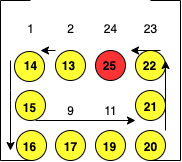

The diagram above was exported from draw.io. Its source (the exported page's mxGraphModel, read from the mxfile embedded in the PNG):
<mxGraphModel dx="946" dy="614" grid="0" gridSize="10" guides="1" tooltips="1" connect="1" arrows="1" fold="1" page="0" pageScale="1" pageWidth="827" pageHeight="1169" background="none" math="0" shadow="0">
  <root>
    <mxCell id="0" />
    <mxCell id="1" parent="0" />
    <mxCell id="OOjHV6q2wnc6vMneTpxG-42" value="" style="ellipse;whiteSpace=wrap;html=1;aspect=fixed;fillColor=#FFFF33;" parent="1" vertex="1">
      <mxGeometry x="365" y="210" width="30" height="30" as="geometry" />
    </mxCell>
    <mxCell id="OOjHV6q2wnc6vMneTpxG-41" value="" style="ellipse;whiteSpace=wrap;html=1;aspect=fixed;fillColor=#FFFF33;" parent="1" vertex="1">
      <mxGeometry x="365" y="250" width="30" height="30" as="geometry" />
    </mxCell>
    <mxCell id="OOjHV6q2wnc6vMneTpxG-40" value="" style="ellipse;whiteSpace=wrap;html=1;aspect=fixed;fillColor=#FFFF33;" parent="1" vertex="1">
      <mxGeometry x="365" y="290" width="30" height="30" as="geometry" />
    </mxCell>
    <mxCell id="OOjHV6q2wnc6vMneTpxG-39" value="" style="ellipse;whiteSpace=wrap;html=1;aspect=fixed;fillColor=#FFFF33;" parent="1" vertex="1">
      <mxGeometry x="325" y="290" width="30" height="30" as="geometry" />
    </mxCell>
    <mxCell id="OOjHV6q2wnc6vMneTpxG-38" value="" style="ellipse;whiteSpace=wrap;html=1;aspect=fixed;fillColor=#FFFF33;" parent="1" vertex="1">
      <mxGeometry x="285" y="290" width="30" height="30" as="geometry" />
    </mxCell>
    <mxCell id="OOjHV6q2wnc6vMneTpxG-37" value="" style="ellipse;whiteSpace=wrap;html=1;aspect=fixed;fillColor=#FFFF33;" parent="1" vertex="1">
      <mxGeometry x="246" y="290" width="30" height="30" as="geometry" />
    </mxCell>
    <mxCell id="OOjHV6q2wnc6vMneTpxG-36" value="" style="ellipse;whiteSpace=wrap;html=1;aspect=fixed;fillColor=#FFFF33;" parent="1" vertex="1">
      <mxGeometry x="245" y="250" width="30" height="30" as="geometry" />
    </mxCell>
    <mxCell id="OOjHV6q2wnc6vMneTpxG-34" value="" style="ellipse;whiteSpace=wrap;html=1;aspect=fixed;fillColor=#FFFF33;" parent="1" vertex="1">
      <mxGeometry x="244" y="211" width="30" height="30" as="geometry" />
    </mxCell>
    <mxCell id="OOjHV6q2wnc6vMneTpxG-32" value="" style="ellipse;whiteSpace=wrap;html=1;aspect=fixed;fillColor=#FF3333;" parent="1" vertex="1">
      <mxGeometry x="325" y="210" width="30" height="30" as="geometry" />
    </mxCell>
    <mxCell id="OOjHV6q2wnc6vMneTpxG-24" value="" style="ellipse;whiteSpace=wrap;html=1;aspect=fixed;fillColor=#FFFF33;" parent="1" vertex="1">
      <mxGeometry x="285" y="210" width="30" height="30" as="geometry" />
    </mxCell>
    <mxCell id="OOjHV6q2wnc6vMneTpxG-1" value="" style="endArrow=none;html=1;" parent="1" edge="1">
      <mxGeometry width="50" height="50" relative="1" as="geometry">
        <mxPoint x="230" y="320" as="sourcePoint" />
        <mxPoint x="230" y="160" as="targetPoint" />
      </mxGeometry>
    </mxCell>
    <mxCell id="OOjHV6q2wnc6vMneTpxG-2" value="" style="endArrow=none;html=1;" parent="1" edge="1">
      <mxGeometry width="50" height="50" relative="1" as="geometry">
        <mxPoint x="230" y="160" as="sourcePoint" />
        <mxPoint x="260" y="160" as="targetPoint" />
      </mxGeometry>
    </mxCell>
    <mxCell id="OOjHV6q2wnc6vMneTpxG-3" value="" style="endArrow=none;html=1;" parent="1" edge="1">
      <mxGeometry width="50" height="50" relative="1" as="geometry">
        <mxPoint x="230" y="320" as="sourcePoint" />
        <mxPoint x="260" y="320" as="targetPoint" />
      </mxGeometry>
    </mxCell>
    <mxCell id="OOjHV6q2wnc6vMneTpxG-4" value="" style="endArrow=none;html=1;" parent="1" edge="1">
      <mxGeometry width="50" height="50" relative="1" as="geometry">
        <mxPoint x="410" y="320" as="sourcePoint" />
        <mxPoint x="410" y="160" as="targetPoint" />
      </mxGeometry>
    </mxCell>
    <mxCell id="OOjHV6q2wnc6vMneTpxG-5" value="" style="endArrow=none;html=1;" parent="1" edge="1">
      <mxGeometry width="50" height="50" relative="1" as="geometry">
        <mxPoint x="410" y="160" as="sourcePoint" />
        <mxPoint x="380" y="160" as="targetPoint" />
      </mxGeometry>
    </mxCell>
    <mxCell id="OOjHV6q2wnc6vMneTpxG-6" value="" style="endArrow=none;html=1;" parent="1" edge="1">
      <mxGeometry width="50" height="50" relative="1" as="geometry">
        <mxPoint x="410" y="320" as="sourcePoint" />
        <mxPoint x="380" y="320" as="targetPoint" />
      </mxGeometry>
    </mxCell>
    <mxCell id="OOjHV6q2wnc6vMneTpxG-7" value="1" style="text;html=1;align=center;verticalAlign=middle;resizable=0;points=[];autosize=1;" parent="1" vertex="1">
      <mxGeometry x="250" y="178" width="20" height="20" as="geometry" />
    </mxCell>
    <mxCell id="OOjHV6q2wnc6vMneTpxG-8" value="2" style="text;html=1;align=center;verticalAlign=middle;resizable=0;points=[];autosize=1;" parent="1" vertex="1">
      <mxGeometry x="290" y="178" width="20" height="20" as="geometry" />
    </mxCell>
    <mxCell id="OOjHV6q2wnc6vMneTpxG-9" value="24" style="text;html=1;align=center;verticalAlign=middle;resizable=0;points=[];autosize=1;" parent="1" vertex="1">
      <mxGeometry x="325" y="178" width="30" height="20" as="geometry" />
    </mxCell>
    <mxCell id="OOjHV6q2wnc6vMneTpxG-10" value="23" style="text;html=1;align=center;verticalAlign=middle;resizable=0;points=[];autosize=1;" parent="1" vertex="1">
      <mxGeometry x="365" y="178" width="30" height="20" as="geometry" />
    </mxCell>
    <mxCell id="OOjHV6q2wnc6vMneTpxG-11" value="&lt;b&gt;14&lt;/b&gt;" style="text;html=1;align=center;verticalAlign=middle;resizable=0;points=[];autosize=1;" parent="1" vertex="1">
      <mxGeometry x="245" y="215" width="30" height="20" as="geometry" />
    </mxCell>
    <mxCell id="OOjHV6q2wnc6vMneTpxG-12" value="&lt;b&gt;13&lt;/b&gt;" style="text;html=1;align=center;verticalAlign=middle;resizable=0;points=[];autosize=1;" parent="1" vertex="1">
      <mxGeometry x="283" y="215" width="30" height="20" as="geometry" />
    </mxCell>
    <mxCell id="OOjHV6q2wnc6vMneTpxG-13" value="&lt;b&gt;25&lt;/b&gt;" style="text;html=1;align=center;verticalAlign=middle;resizable=0;points=[];autosize=1;" parent="1" vertex="1">
      <mxGeometry x="324" y="215" width="30" height="20" as="geometry" />
    </mxCell>
    <mxCell id="OOjHV6q2wnc6vMneTpxG-14" value="&lt;b&gt;22&lt;/b&gt;" style="text;html=1;align=center;verticalAlign=middle;resizable=0;points=[];autosize=1;" parent="1" vertex="1">
      <mxGeometry x="364" y="215" width="30" height="20" as="geometry" />
    </mxCell>
    <mxCell id="OOjHV6q2wnc6vMneTpxG-15" value="9" style="text;html=1;align=center;verticalAlign=middle;resizable=0;points=[];autosize=1;" parent="1" vertex="1">
      <mxGeometry x="290" y="260" width="20" height="20" as="geometry" />
    </mxCell>
    <mxCell id="OOjHV6q2wnc6vMneTpxG-16" value="11" style="text;html=1;align=center;verticalAlign=middle;resizable=0;points=[];autosize=1;" parent="1" vertex="1">
      <mxGeometry x="325" y="260" width="30" height="20" as="geometry" />
    </mxCell>
    <mxCell id="OOjHV6q2wnc6vMneTpxG-17" value="&lt;b&gt;21&lt;/b&gt;" style="text;html=1;align=center;verticalAlign=middle;resizable=0;points=[];autosize=1;" parent="1" vertex="1">
      <mxGeometry x="368" y="257" width="23" height="18" as="geometry" />
    </mxCell>
    <mxCell id="OOjHV6q2wnc6vMneTpxG-19" value="&lt;b&gt;16&lt;/b&gt;" style="text;html=1;align=center;verticalAlign=middle;resizable=0;points=[];autosize=1;" parent="1" vertex="1">
      <mxGeometry x="244" y="296" width="30" height="20" as="geometry" />
    </mxCell>
    <mxCell id="OOjHV6q2wnc6vMneTpxG-20" value="&lt;b&gt;17&lt;/b&gt;" style="text;html=1;align=center;verticalAlign=middle;resizable=0;points=[];autosize=1;" parent="1" vertex="1">
      <mxGeometry x="285" y="296" width="30" height="20" as="geometry" />
    </mxCell>
    <mxCell id="OOjHV6q2wnc6vMneTpxG-21" value="&lt;b&gt;19&lt;/b&gt;" style="text;html=1;align=center;verticalAlign=middle;resizable=0;points=[];autosize=1;" parent="1" vertex="1">
      <mxGeometry x="324" y="296" width="30" height="20" as="geometry" />
    </mxCell>
    <mxCell id="OOjHV6q2wnc6vMneTpxG-22" value="&lt;b&gt;20&lt;/b&gt;" style="text;html=1;align=center;verticalAlign=middle;resizable=0;points=[];autosize=1;" parent="1" vertex="1">
      <mxGeometry x="365" y="296" width="30" height="20" as="geometry" />
    </mxCell>
    <mxCell id="OOjHV6q2wnc6vMneTpxG-23" value="&lt;b&gt;15&lt;/b&gt;" style="text;html=1;align=center;verticalAlign=middle;resizable=0;points=[];autosize=1;" parent="1" vertex="1">
      <mxGeometry x="244" y="257" width="30" height="20" as="geometry" />
    </mxCell>
    <mxCell id="OOjHV6q2wnc6vMneTpxG-25" value="" style="endArrow=classic;html=1;" parent="1" edge="1">
      <mxGeometry width="50" height="50" relative="1" as="geometry">
        <mxPoint x="285" y="210" as="sourcePoint" />
        <mxPoint x="270" y="210" as="targetPoint" />
        <Array as="points">
          <mxPoint x="285" y="210" />
          <mxPoint x="270" y="210" />
        </Array>
      </mxGeometry>
    </mxCell>
    <mxCell id="OOjHV6q2wnc6vMneTpxG-26" value="" style="endArrow=classic;html=1;" parent="1" edge="1">
      <mxGeometry width="50" height="50" relative="1" as="geometry">
        <mxPoint x="240" y="220" as="sourcePoint" />
        <mxPoint x="240" y="310" as="targetPoint" />
        <Array as="points">
          <mxPoint x="240" y="260" />
        </Array>
      </mxGeometry>
    </mxCell>
    <mxCell id="OOjHV6q2wnc6vMneTpxG-27" value="" style="endArrow=classic;html=1;" parent="1" edge="1">
      <mxGeometry width="50" height="50" relative="1" as="geometry">
        <mxPoint x="265" y="280" as="sourcePoint" />
        <mxPoint x="365" y="280" as="targetPoint" />
      </mxGeometry>
    </mxCell>
    <mxCell id="OOjHV6q2wnc6vMneTpxG-28" value="" style="endArrow=classic;html=1;" parent="1" edge="1">
      <mxGeometry width="50" height="50" relative="1" as="geometry">
        <mxPoint x="395" y="290" as="sourcePoint" />
        <mxPoint x="395" y="220" as="targetPoint" />
      </mxGeometry>
    </mxCell>
    <mxCell id="OOjHV6q2wnc6vMneTpxG-30" value="" style="endArrow=classic;html=1;" parent="1" edge="1">
      <mxGeometry width="50" height="50" relative="1" as="geometry">
        <mxPoint x="390" y="210" as="sourcePoint" />
        <mxPoint x="390" y="210" as="targetPoint" />
      </mxGeometry>
    </mxCell>
    <mxCell id="OOjHV6q2wnc6vMneTpxG-33" value="" style="endArrow=classic;html=1;" parent="1" edge="1">
      <mxGeometry width="50" height="50" relative="1" as="geometry">
        <mxPoint x="390" y="210" as="sourcePoint" />
        <mxPoint x="360" y="210" as="targetPoint" />
      </mxGeometry>
    </mxCell>
  </root>
</mxGraphModel>